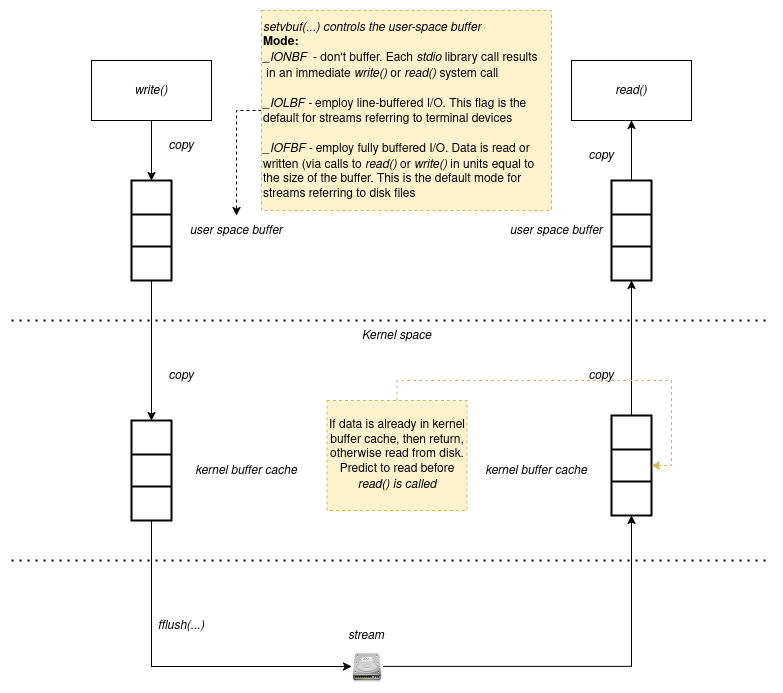

The diagram above was exported from draw.io. Its source (the exported page's mxGraphModel, read from the mxfile embedded in the PNG):
<mxGraphModel dx="1358" dy="763" grid="1" gridSize="10" guides="1" tooltips="1" connect="1" arrows="1" fold="1" page="1" pageScale="1" pageWidth="850" pageHeight="1100" math="0" shadow="0">
  <root>
    <mxCell id="0" />
    <mxCell id="1" parent="0" />
    <mxCell id="bEQfbQbRVx42ELSxJPiX-5" style="edgeStyle=orthogonalEdgeStyle;rounded=0;orthogonalLoop=1;jettySize=auto;html=1;exitX=0.5;exitY=1;exitDx=0;exitDy=0;entryX=0.5;entryY=0;entryDx=0;entryDy=0;" parent="1" source="bEQfbQbRVx42ELSxJPiX-1" target="bEQfbQbRVx42ELSxJPiX-3" edge="1">
      <mxGeometry relative="1" as="geometry" />
    </mxCell>
    <mxCell id="bEQfbQbRVx42ELSxJPiX-1" value="&lt;i&gt;write()&lt;/i&gt;" style="rounded=0;whiteSpace=wrap;html=1;" parent="1" vertex="1">
      <mxGeometry x="120" y="60" width="120" height="60" as="geometry" />
    </mxCell>
    <mxCell id="bEQfbQbRVx42ELSxJPiX-2" value="" style="endArrow=none;dashed=1;html=1;dashPattern=1 3;strokeWidth=2;rounded=0;" parent="1" edge="1">
      <mxGeometry width="50" height="50" relative="1" as="geometry">
        <mxPoint x="40" y="320" as="sourcePoint" />
        <mxPoint x="800" y="320" as="targetPoint" />
      </mxGeometry>
    </mxCell>
    <mxCell id="bEQfbQbRVx42ELSxJPiX-9" style="edgeStyle=orthogonalEdgeStyle;rounded=0;orthogonalLoop=1;jettySize=auto;html=1;exitX=0.5;exitY=1;exitDx=0;exitDy=0;entryX=0.5;entryY=0;entryDx=0;entryDy=0;" parent="1" source="bEQfbQbRVx42ELSxJPiX-3" target="bEQfbQbRVx42ELSxJPiX-7" edge="1">
      <mxGeometry relative="1" as="geometry" />
    </mxCell>
    <mxCell id="bEQfbQbRVx42ELSxJPiX-3" value="" style="strokeWidth=2;html=1;shape=mxgraph.lean_mapping.buffer_or_safety_stock;" parent="1" vertex="1">
      <mxGeometry x="160" y="180" width="40" height="100" as="geometry" />
    </mxCell>
    <mxCell id="bEQfbQbRVx42ELSxJPiX-4" value="&lt;i&gt;user space buffer&lt;/i&gt;" style="text;html=1;align=center;verticalAlign=middle;whiteSpace=wrap;rounded=0;" parent="1" vertex="1">
      <mxGeometry x="210" y="215" width="110" height="30" as="geometry" />
    </mxCell>
    <mxCell id="bEQfbQbRVx42ELSxJPiX-6" value="&lt;i&gt;copy&lt;/i&gt;" style="text;html=1;align=center;verticalAlign=middle;whiteSpace=wrap;rounded=0;" parent="1" vertex="1">
      <mxGeometry x="180" y="130" width="60" height="30" as="geometry" />
    </mxCell>
    <mxCell id="bEQfbQbRVx42ELSxJPiX-14" style="edgeStyle=orthogonalEdgeStyle;rounded=0;orthogonalLoop=1;jettySize=auto;html=1;exitX=0.5;exitY=1;exitDx=0;exitDy=0;entryX=0;entryY=0.5;entryDx=0;entryDy=0;" parent="1" source="bEQfbQbRVx42ELSxJPiX-7" target="bEQfbQbRVx42ELSxJPiX-13" edge="1">
      <mxGeometry relative="1" as="geometry" />
    </mxCell>
    <mxCell id="bEQfbQbRVx42ELSxJPiX-7" value="" style="strokeWidth=2;html=1;shape=mxgraph.lean_mapping.buffer_or_safety_stock;" parent="1" vertex="1">
      <mxGeometry x="160" y="420" width="40" height="100" as="geometry" />
    </mxCell>
    <mxCell id="bEQfbQbRVx42ELSxJPiX-8" value="&lt;i&gt;kernel buffer cache&lt;/i&gt;" style="text;html=1;align=center;verticalAlign=middle;whiteSpace=wrap;rounded=0;" parent="1" vertex="1">
      <mxGeometry x="220" y="455" width="110" height="30" as="geometry" />
    </mxCell>
    <mxCell id="bEQfbQbRVx42ELSxJPiX-10" value="&lt;i&gt;copy&lt;/i&gt;" style="text;html=1;align=center;verticalAlign=middle;whiteSpace=wrap;rounded=0;" parent="1" vertex="1">
      <mxGeometry x="180" y="360" width="60" height="30" as="geometry" />
    </mxCell>
    <mxCell id="bEQfbQbRVx42ELSxJPiX-11" value="" style="endArrow=none;dashed=1;html=1;dashPattern=1 3;strokeWidth=2;rounded=0;" parent="1" edge="1">
      <mxGeometry width="50" height="50" relative="1" as="geometry">
        <mxPoint x="40" y="560" as="sourcePoint" />
        <mxPoint x="800" y="560" as="targetPoint" />
      </mxGeometry>
    </mxCell>
    <mxCell id="bEQfbQbRVx42ELSxJPiX-12" value="&lt;i&gt;Kernel space&lt;/i&gt;" style="text;html=1;align=center;verticalAlign=middle;whiteSpace=wrap;rounded=0;" parent="1" vertex="1">
      <mxGeometry x="373" y="320" width="105" height="30" as="geometry" />
    </mxCell>
    <mxCell id="bEQfbQbRVx42ELSxJPiX-26" style="edgeStyle=orthogonalEdgeStyle;rounded=0;orthogonalLoop=1;jettySize=auto;html=1;exitX=1;exitY=0.5;exitDx=0;exitDy=0;entryX=0.5;entryY=1;entryDx=0;entryDy=0;" parent="1" source="bEQfbQbRVx42ELSxJPiX-13" target="bEQfbQbRVx42ELSxJPiX-22" edge="1">
      <mxGeometry relative="1" as="geometry" />
    </mxCell>
    <mxCell id="bEQfbQbRVx42ELSxJPiX-13" value="" style="shape=image;html=1;verticalAlign=top;verticalLabelPosition=bottom;labelBackgroundColor=#ffffff;imageAspect=0;aspect=fixed;image=https://cdn4.iconfinder.com/data/icons/PixeloPhilia_2/PNG/hdd.png" parent="1" vertex="1">
      <mxGeometry x="380" y="650" width="32" height="32" as="geometry" />
    </mxCell>
    <mxCell id="bEQfbQbRVx42ELSxJPiX-15" value="&lt;i&gt;fflush(...)&lt;/i&gt;" style="text;html=1;align=center;verticalAlign=middle;whiteSpace=wrap;rounded=0;" parent="1" vertex="1">
      <mxGeometry x="180" y="610" width="60" height="30" as="geometry" />
    </mxCell>
    <mxCell id="bEQfbQbRVx42ELSxJPiX-16" value="&lt;i&gt;read()&lt;/i&gt;" style="rounded=0;whiteSpace=wrap;html=1;" parent="1" vertex="1">
      <mxGeometry x="600" y="60" width="120" height="60" as="geometry" />
    </mxCell>
    <mxCell id="bEQfbQbRVx42ELSxJPiX-20" style="edgeStyle=orthogonalEdgeStyle;rounded=0;orthogonalLoop=1;jettySize=auto;html=1;exitX=0.5;exitY=0;exitDx=0;exitDy=0;entryX=0.5;entryY=1;entryDx=0;entryDy=0;" parent="1" source="bEQfbQbRVx42ELSxJPiX-17" target="bEQfbQbRVx42ELSxJPiX-16" edge="1">
      <mxGeometry relative="1" as="geometry" />
    </mxCell>
    <mxCell id="bEQfbQbRVx42ELSxJPiX-17" value="" style="strokeWidth=2;html=1;shape=mxgraph.lean_mapping.buffer_or_safety_stock;" parent="1" vertex="1">
      <mxGeometry x="640" y="180" width="40" height="100" as="geometry" />
    </mxCell>
    <mxCell id="bEQfbQbRVx42ELSxJPiX-19" value="&lt;i&gt;user space buffer&lt;/i&gt;" style="text;html=1;align=center;verticalAlign=middle;whiteSpace=wrap;rounded=0;" parent="1" vertex="1">
      <mxGeometry x="530" y="215" width="110" height="30" as="geometry" />
    </mxCell>
    <mxCell id="bEQfbQbRVx42ELSxJPiX-21" value="&lt;i&gt;copy&lt;/i&gt;" style="text;html=1;align=center;verticalAlign=middle;whiteSpace=wrap;rounded=0;" parent="1" vertex="1">
      <mxGeometry x="600" y="140" width="60" height="30" as="geometry" />
    </mxCell>
    <mxCell id="bEQfbQbRVx42ELSxJPiX-24" style="edgeStyle=orthogonalEdgeStyle;rounded=0;orthogonalLoop=1;jettySize=auto;html=1;exitX=0.5;exitY=0;exitDx=0;exitDy=0;entryX=0.5;entryY=1;entryDx=0;entryDy=0;" parent="1" source="bEQfbQbRVx42ELSxJPiX-22" target="bEQfbQbRVx42ELSxJPiX-17" edge="1">
      <mxGeometry relative="1" as="geometry" />
    </mxCell>
    <mxCell id="bEQfbQbRVx42ELSxJPiX-22" value="" style="strokeWidth=2;html=1;shape=mxgraph.lean_mapping.buffer_or_safety_stock;" parent="1" vertex="1">
      <mxGeometry x="640" y="415" width="40" height="100" as="geometry" />
    </mxCell>
    <mxCell id="bEQfbQbRVx42ELSxJPiX-23" value="&lt;i&gt;kernel buffer cache&lt;/i&gt;" style="text;html=1;align=center;verticalAlign=middle;whiteSpace=wrap;rounded=0;" parent="1" vertex="1">
      <mxGeometry x="510" y="455" width="110" height="30" as="geometry" />
    </mxCell>
    <mxCell id="bEQfbQbRVx42ELSxJPiX-25" value="&lt;i&gt;copy&lt;/i&gt;" style="text;html=1;align=center;verticalAlign=middle;whiteSpace=wrap;rounded=0;" parent="1" vertex="1">
      <mxGeometry x="600" y="360" width="60" height="30" as="geometry" />
    </mxCell>
    <mxCell id="bEQfbQbRVx42ELSxJPiX-28" style="edgeStyle=orthogonalEdgeStyle;rounded=0;orthogonalLoop=1;jettySize=auto;html=1;exitX=0.5;exitY=0;exitDx=0;exitDy=0;entryX=1;entryY=0.5;entryDx=0;entryDy=0;dashed=1;fillColor=#fff2cc;strokeColor=#d6b656;" parent="1" source="bEQfbQbRVx42ELSxJPiX-27" target="bEQfbQbRVx42ELSxJPiX-22" edge="1">
      <mxGeometry relative="1" as="geometry" />
    </mxCell>
    <mxCell id="bEQfbQbRVx42ELSxJPiX-27" value="If data is already in kernel buffer cache, then return, otherwise read from disk. Predict to read before &lt;i&gt;read() is called&lt;/i&gt;" style="text;html=1;align=center;verticalAlign=middle;whiteSpace=wrap;rounded=0;fillColor=#fff2cc;strokeColor=#d6b656;dashed=1;" parent="1" vertex="1">
      <mxGeometry x="355.5" y="400" width="140" height="110" as="geometry" />
    </mxCell>
    <mxCell id="LgWmA5udqMUjNgPMYUTB-1" value="" style="endArrow=classic;html=1;rounded=0;entryX=0.5;entryY=0;entryDx=0;entryDy=0;dashed=1;exitX=0;exitY=0.5;exitDx=0;exitDy=0;" edge="1" parent="1" source="LgWmA5udqMUjNgPMYUTB-3" target="bEQfbQbRVx42ELSxJPiX-4">
      <mxGeometry width="50" height="50" relative="1" as="geometry">
        <mxPoint x="340" y="60" as="sourcePoint" />
        <mxPoint x="330" y="220" as="targetPoint" />
        <Array as="points">
          <mxPoint x="265" y="110" />
        </Array>
      </mxGeometry>
    </mxCell>
    <mxCell id="LgWmA5udqMUjNgPMYUTB-3" value="&lt;div align=&quot;left&quot;&gt;&lt;i&gt;setvbuf(...) controls the user-space buffer&lt;/i&gt;&lt;/div&gt;&lt;div align=&quot;left&quot;&gt;&lt;b&gt;Mode:&lt;/b&gt;&lt;/div&gt;&lt;div align=&quot;left&quot;&gt;&lt;i&gt;_IONBF&lt;/i&gt;&amp;nbsp; - don't buffer. Each &lt;i&gt;stdio &lt;/i&gt;library call results&lt;/div&gt;&lt;div&gt;&amp;nbsp;in an immediate &lt;i&gt;write() &lt;/i&gt;or &lt;i&gt;read()&lt;/i&gt; system call&lt;/div&gt;&lt;div&gt;&lt;br&gt;&lt;/div&gt;&lt;div&gt;&lt;i&gt;_IOLBF - &lt;/i&gt;employ line-buffered I/O. This flag is the default for streams referring to terminal devices&lt;/div&gt;&lt;div&gt;&lt;br&gt;&lt;/div&gt;&lt;div&gt;&lt;i&gt;_IOFBF - &lt;/i&gt;employ fully buffered I/O. Data is read or written (via calls to &lt;i&gt;read()&lt;/i&gt; or &lt;i&gt;write()&lt;/i&gt; in units equal to the size of the buffer. This is the default mode for streams referring to disk files&lt;/div&gt;" style="rounded=0;whiteSpace=wrap;html=1;dashed=1;fillColor=#fff2cc;strokeColor=#d6b656;align=left;" vertex="1" parent="1">
      <mxGeometry x="290" y="10" width="290" height="200" as="geometry" />
    </mxCell>
    <mxCell id="LgWmA5udqMUjNgPMYUTB-4" value="&lt;i&gt;stream&lt;/i&gt;" style="text;html=1;align=center;verticalAlign=middle;whiteSpace=wrap;rounded=0;" vertex="1" parent="1">
      <mxGeometry x="365" y="620" width="60" height="30" as="geometry" />
    </mxCell>
  </root>
</mxGraphModel>